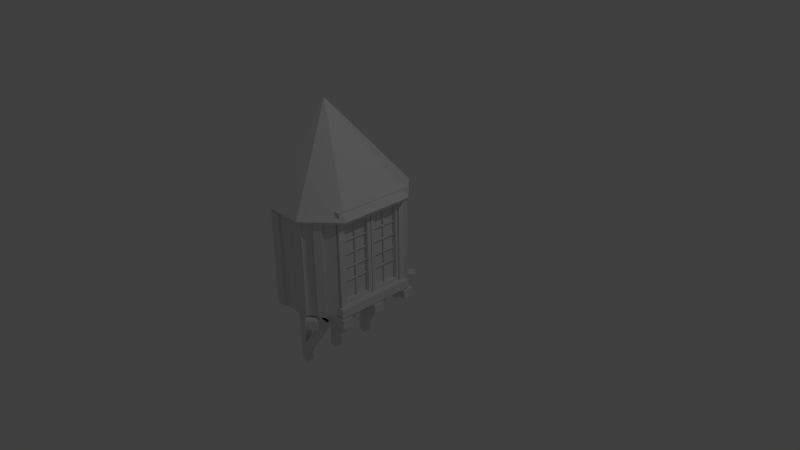 # Source: fenetre01.blend  (saved by Blender 2.72.0; exported with 4.5.12 LTS)
import bpy
from mathutils import Matrix  # noqa: F401  (used for matrix-valued properties, if any)

bpy.ops.wm.read_factory_settings(use_empty=True)
scene = bpy.context.scene
scene.name = 'Scene'

# ---- collections
col_collection_1 = bpy.data.collections.new('Collection 1'); scene.collection.children.link(col_collection_1)

# ---- world
world_world = bpy.data.worlds.new('World'); scene.world = world_world
world_world.color = (0.05088, 0.05088, 0.05088)
world_world.use_sun_shadow = False
world_world.sun_shadow_jitter_overblur = 0.0
world_world.cycles.sampling_method = 'MANUAL'
world_world.cycles.sample_map_resolution = 256

# ---- cameras
cam_camera = bpy.data.cameras.new('Camera')
cam_camera.clip_end = 100.0
cam_camera.lens = 35.0
cam_camera.sensor_width = 32.0
cam_camera.sensor_height = 18.0
cam_camera.ortho_scale = 7.314
cam_camera.dof.focus_distance = 0.0

# ---- lights
light_lamp = bpy.data.lights.new('Lamp', 'POINT')
light_lamp.transmission_factor = 0.0
light_lamp.cutoff_distance = 30.0
light_lamp.energy = 100.0
light_lamp.shadow_buffer_clip_start = 1.001
light_lamp.shadow_soft_size = 0.1
light_lamp.shadow_maximum_resolution = 0.006
light_lamp.use_absolute_resolution = True
light_lamp.cycles.use_multiple_importance_sampling = False

# ---- meshes
me_cube_022 = bpy.data.meshes.new('Cube.022')
me_cube_022.from_pydata([(-1.0, -0.1155, 0.1146), (-1.0, 0.1155, 0.1146), (1.0, 0.1155, 0.1146), (1.0, -0.1155, 0.1146), (-1.0, -0.1155, -0.1146), (-1.0, 0.1155, -0.1146), (1.0, 0.1155, -0.1146), (1.0, -0.1155, -0.1146)], [], [(4, 0, 1, 5), (5, 1, 2, 6), (6, 2, 3, 7), (7, 3, 0, 4), (0, 3, 2, 1), (7, 4, 5, 6)])
_uv = me_cube_022.uv_layers.new(name='UVMap')
_uv.uv.foreach_set('vector', [1.0, 0.1155, 0.8006, 0.1155, 0.8006, 7.451e-09, 1.0, 0.0, 0.6012, 1.0, 0.4018, 1.0, 0.4018, 0.0, 0.6012, 0.0, 1.0, 0.231, 0.8006, 0.231, 0.8006, 0.1155, 1.0, 0.1155, 0.6012, 0.0, 0.8006, 0.0, 0.8006, 1.0, 0.6012, 1.0, 0.2009, 1.0, 0.2009, 0.0, 0.4018, 0.0, 0.4018, 1.0, 0.2009, 0.0, 0.2009, 1.0, 2.851e-07, 1.0, 0.0, 0.0])
me_cube_022.use_remesh_preserve_volume = False
me_cube_022.use_remesh_preserve_attributes = False
me_cube_022.use_mirror_vertex_groups = False
me_cube_022.update()
me_cube_021 = bpy.data.meshes.new('Cube.021')
me_cube_021.from_pydata([(-1.0, -0.1155, 0.1146), (-1.0, 0.1155, 0.1146), (1.0, 0.1155, 0.1146), (1.0, -0.1155, 0.1146), (-1.0, -0.1155, -0.1146), (-1.0, 0.1155, -0.1146), (1.0, 0.1155, -0.1146), (1.0, -0.1155, -0.1146)], [], [(4, 0, 1, 5), (5, 1, 2, 6), (6, 2, 3, 7), (7, 3, 0, 4), (0, 3, 2, 1), (7, 4, 5, 6)])
_uv = me_cube_021.uv_layers.new(name='UVMap')
_uv.uv.foreach_set('vector', [1.0, 0.1155, 0.8006, 0.1155, 0.8006, 7.451e-09, 1.0, 0.0, 0.6012, 1.0, 0.4018, 1.0, 0.4018, 0.0, 0.6012, 0.0, 1.0, 0.231, 0.8006, 0.231, 0.8006, 0.1155, 1.0, 0.1155, 0.6012, 0.0, 0.8006, 0.0, 0.8006, 1.0, 0.6012, 1.0, 0.2009, 1.0, 0.2009, 0.0, 0.4018, 0.0, 0.4018, 1.0, 0.2009, 0.0, 0.2009, 1.0, 2.851e-07, 1.0, 0.0, 0.0])
me_cube_021.use_remesh_preserve_volume = False
me_cube_021.use_remesh_preserve_attributes = False
me_cube_021.use_mirror_vertex_groups = False
me_cube_021.update()
me_cube_020 = bpy.data.meshes.new('Cube.020')
me_cube_020.from_pydata([(1.0, 0.1155, 0.1146), (1.0, -0.1155, 0.1146), (-1.0, -0.1155, 0.1146), (-1.0, 0.1155, 0.1146), (1.0, 0.1155, -0.1146), (1.0, -0.1155, -0.1146), (-1.0, -0.1155, -0.1146), (-1.0, 0.1155, -0.1146)], [], [(4, 0, 1, 5), (5, 1, 2, 6), (6, 2, 3, 7), (7, 3, 0, 4), (0, 3, 2, 1), (7, 4, 5, 6)])
_uv = me_cube_020.uv_layers.new(name='UVMap')
_uv.uv.foreach_set('vector', [1.0, 0.231, 0.8006, 0.231, 0.8006, 0.1155, 1.0, 0.1155, 0.4018, 0.0, 0.6012, 0.0, 0.6012, 1.0, 0.4018, 1.0, 1.0, 0.1155, 0.8006, 0.1155, 0.8006, 7.451e-09, 1.0, 0.0, 0.8006, 1.0, 0.6012, 1.0, 0.6012, 0.0, 0.8006, 0.0, 0.4018, 0.0, 0.4018, 1.0, 0.2009, 1.0, 0.2009, 0.0, 2.851e-07, 1.0, 0.0, 0.0, 0.2009, 0.0, 0.2009, 1.0])
me_cube_020.use_remesh_preserve_volume = False
me_cube_020.use_remesh_preserve_attributes = False
me_cube_020.use_mirror_vertex_groups = False
me_cube_020.update()
me_cube_019 = bpy.data.meshes.new('Cube.019')
me_cube_019.from_pydata([(1.0, 0.1155, 0.1146), (1.0, -0.1155, 0.1146), (-1.0, -0.1155, 0.1146), (-1.0, 0.1155, 0.1146), (1.0, 0.1155, -0.1146), (1.0, -0.1155, -0.1146), (-1.0, -0.1155, -0.1146), (-1.0, 0.1155, -0.1146)], [], [(4, 0, 1, 5), (5, 1, 2, 6), (6, 2, 3, 7), (7, 3, 0, 4), (0, 3, 2, 1), (7, 4, 5, 6)])
_uv = me_cube_019.uv_layers.new(name='UVMap')
_uv.uv.foreach_set('vector', [1.0, 0.231, 0.8006, 0.231, 0.8006, 0.1155, 1.0, 0.1155, 0.4018, 0.0, 0.6012, 0.0, 0.6012, 1.0, 0.4018, 1.0, 1.0, 0.1155, 0.8006, 0.1155, 0.8006, 7.451e-09, 1.0, 0.0, 0.8006, 1.0, 0.6012, 1.0, 0.6012, 0.0, 0.8006, 0.0, 0.4018, 0.0, 0.4018, 1.0, 0.2009, 1.0, 0.2009, 0.0, 2.851e-07, 1.0, 0.0, 0.0, 0.2009, 0.0, 0.2009, 1.0])
me_cube_019.use_remesh_preserve_volume = False
me_cube_019.use_remesh_preserve_attributes = False
me_cube_019.use_mirror_vertex_groups = False
me_cube_019.update()
me_cube_018 = bpy.data.meshes.new('Cube.018')
me_cube_018.from_pydata([(-1.0, -0.1155, 0.1146), (-1.0, 0.1155, 0.1146), (1.0, 0.1155, 0.1146), (1.0, -0.1155, 0.1146), (-1.0, -0.1155, -0.1146), (-1.0, 0.1155, -0.1146), (1.0, 0.1155, -0.1146), (1.0, -0.1155, -0.1146)], [], [(4, 0, 1, 5), (5, 1, 2, 6), (6, 2, 3, 7), (7, 3, 0, 4), (0, 3, 2, 1), (7, 4, 5, 6)])
_uv = me_cube_018.uv_layers.new(name='UVMap')
_uv.uv.foreach_set('vector', [1.0, 0.1155, 0.8006, 0.1155, 0.8006, 7.451e-09, 1.0, 0.0, 0.6012, 1.0, 0.4018, 1.0, 0.4018, 0.0, 0.6012, 0.0, 1.0, 0.231, 0.8006, 0.231, 0.8006, 0.1155, 1.0, 0.1155, 0.6012, 0.0, 0.8006, 0.0, 0.8006, 1.0, 0.6012, 1.0, 0.2009, 1.0, 0.2009, 0.0, 0.4018, 0.0, 0.4018, 1.0, 0.2009, 0.0, 0.2009, 1.0, 2.851e-07, 1.0, 0.0, 0.0])
me_cube_018.use_remesh_preserve_volume = False
me_cube_018.use_remesh_preserve_attributes = False
me_cube_018.use_mirror_vertex_groups = False
me_cube_018.update()
me_cube_017 = bpy.data.meshes.new('Cube.017')
me_cube_017.from_pydata([(-1.0, -0.1155, 0.1146), (-1.0, 0.1155, 0.1146), (1.0, 0.1155, 0.1146), (1.0, -0.1155, 0.1146), (-1.0, -0.1155, -0.1146), (-1.0, 0.1155, -0.1146), (1.0, 0.1155, -0.1146), (1.0, -0.1155, -0.1146)], [], [(4, 0, 1, 5), (5, 1, 2, 6), (6, 2, 3, 7), (7, 3, 0, 4), (0, 3, 2, 1), (7, 4, 5, 6)])
_uv = me_cube_017.uv_layers.new(name='UVMap')
_uv.uv.foreach_set('vector', [1.0, 0.1155, 0.8006, 0.1155, 0.8006, 7.451e-09, 1.0, 0.0, 0.6012, 1.0, 0.4018, 1.0, 0.4018, 0.0, 0.6012, 0.0, 1.0, 0.231, 0.8006, 0.231, 0.8006, 0.1155, 1.0, 0.1155, 0.6012, 0.0, 0.8006, 0.0, 0.8006, 1.0, 0.6012, 1.0, 0.2009, 1.0, 0.2009, 0.0, 0.4018, 0.0, 0.4018, 1.0, 0.2009, 0.0, 0.2009, 1.0, 2.851e-07, 1.0, 0.0, 0.0])
me_cube_017.use_remesh_preserve_volume = False
me_cube_017.use_remesh_preserve_attributes = False
me_cube_017.use_mirror_vertex_groups = False
me_cube_017.update()
me_cube_005 = bpy.data.meshes.new('Cube.005')
me_cube_005.from_pydata([(-0.07749, -0.5787, -0.06208), (-0.07749, 0.5787, -0.06208), (0.07749, 0.5787, -0.06208), (0.07749, -0.5787, -0.06208), (-0.07749, -0.5787, 0.06208), (-0.07749, 0.5787, 0.06208), (0.07749, 0.5787, 0.06208), (0.07749, -0.5787, 0.06208)], [], [(4, 5, 1, 0), (5, 6, 2, 1), (6, 7, 3, 2), (7, 4, 0, 3), (0, 1, 2, 3), (7, 6, 5, 4)])
_uv = me_cube_005.uv_layers.new(name='UVMap')
_uv.uv.foreach_set('vector', [0.6361, 1.0, 0.6361, 0.0, 0.8181, 0.0, 0.8181, 1.0, 0.8181, 0.2678, 0.8181, 0.1339, 1.0, 0.1339, 1.0, 0.2678, 0.4542, 1.0, 0.4542, 0.0, 0.6361, 0.0, 0.6361, 1.0, 1.0, 0.0, 1.0, 0.1339, 0.8181, 0.1339, 0.8181, 2.575e-08, 0.2271, 1.0, 0.2271, 0.0, 0.4542, 0.0, 0.4542, 1.0, 0.2271, 0.0, 0.2271, 1.0, 0.0, 1.0, 1.31e-07, 0.0])
me_cube_005.use_remesh_preserve_volume = False
me_cube_005.use_remesh_preserve_attributes = False
me_cube_005.use_mirror_vertex_groups = False
me_cube_005.update()
me_cube_006 = bpy.data.meshes.new('Cube.006')
me_cube_006.from_pydata([(0.06257, -0.5464, -0.6839), (0.06257, 0.5464, -0.6839), (0.06257, 0.4645, 0.5907), (0.06257, -0.4645, 0.5907), (0.06257, -0.5464, 0.6839), (0.06257, 0.5464, 0.6839), (0.06257, 0.4645, -0.5907), (0.06257, -0.4645, -0.5907), (0.1745, -0.5464, -0.6839), (0.1745, 0.5464, -0.6839), (0.1745, 0.4645, 0.5907), (0.1745, -0.4645, 0.5907), (0.1745, -0.5464, 0.6839), (0.1745, 0.5464, 0.6839), (0.1745, 0.4645, -0.5907), (0.1745, -0.4645, -0.5907)], [], [(8, 15, 11, 12), (0, 4, 3, 7), (4, 5, 2, 3), (5, 1, 6, 2), (1, 0, 7, 6), (12, 11, 10, 13), (13, 10, 14, 9), (9, 14, 15, 8), (3, 11, 15, 7), (2, 10, 11, 3), (6, 14, 10, 2), (7, 15, 14, 6), (1, 9, 8, 0), (5, 13, 9, 1), (4, 12, 13, 5), (0, 8, 12, 4)])
_uv = me_cube_006.uv_layers.new(name='UVMap')
_uv.uv.foreach_set('vector', [0.4334, 2.422e-08, 0.4659, 0.0379, 0.4659, 0.518, 0.4334, 0.5559, 9.456e-08, 0.5559, 0.0, 9.689e-08, 0.03247, 0.0379, 0.03247, 0.518, 0.0, 9.689e-08, 0.4334, 0.0, 0.4009, 0.0379, 0.03247, 0.0379, 0.4334, 0.0, 0.4334, 0.5559, 0.4009, 0.518, 0.4009, 0.0379, 0.4334, 0.5559, 9.456e-08, 0.5559, 0.03247, 0.518, 0.4009, 0.518, 0.4334, 0.5559, 0.4659, 0.518, 0.8343, 0.518, 0.8668, 0.5559, 0.8668, 0.5559, 0.8343, 0.518, 0.8343, 0.0379, 0.8668, 0.0, 0.8668, 0.0, 0.8343, 0.0379, 0.4659, 0.0379, 0.4334, 2.422e-08, 0.9556, 0.4801, 1.0, 0.4801, 1.0, 0.9602, 0.9556, 0.9602, 0.1332, 0.5559, 0.1776, 0.5559, 0.1776, 0.9335, 0.1332, 0.9335, 1.0, 0.4801, 0.9556, 0.4801, 0.9556, 0.0, 1.0, 0.0, 0.0888, 0.5559, 0.1332, 0.5559, 0.1332, 0.9335, 0.0888, 0.9335, 0.0444, 0.5559, 0.0888, 0.5559, 0.0888, 1.0, 0.0444, 1.0, 0.9112, 0.0, 0.9556, 0.0, 0.9556, 0.5559, 0.9112, 0.5559, 2.955e-08, 0.5559, 0.0444, 0.5559, 0.0444, 1.0, 0.0, 1.0, 0.9112, 0.5559, 0.8668, 0.5559, 0.8668, 0.0, 0.9112, 0.0])
me_cube_006.use_remesh_preserve_volume = False
me_cube_006.use_remesh_preserve_attributes = False
me_cube_006.use_mirror_vertex_groups = False
me_cube_006.update()
me_cube_002 = bpy.data.meshes.new('Cube.002')
me_cube_002.from_pydata([(-0.1162, -0.2378, 0.6), (-0.1162, 0.2378, 0.6), (-0.04303, 0.2378, -0.6), (-0.04303, -0.2378, -0.6), (-0.1162, -0.2378, -0.6), (-0.1162, 0.2378, -0.6), (-0.04303, 0.2378, 0.6), (-0.04303, -0.2378, 0.6), (-0.04303, 0.1832, -0.5372), (-0.04303, -0.1832, -0.5372), (-0.04303, 0.1832, 0.5372), (-0.04303, -0.1832, 0.5372), (-0.1162, 0.1832, -0.5372), (-0.1162, -0.1832, -0.5372), (-0.1162, 0.1832, 0.5372), (-0.1162, -0.1832, 0.5372)], [], [(9, 13, 15, 11), (8, 12, 13, 9), (3, 2, 8, 9), (5, 12, 14, 1), (1, 14, 15, 0), (0, 15, 13, 4), (4, 13, 12, 5), (7, 3, 9, 11), (6, 7, 11, 10), (2, 6, 10, 8), (11, 15, 14, 10), (10, 14, 12, 8), (3, 4, 5, 2), (7, 0, 4, 3), (6, 1, 0, 7), (2, 5, 1, 6)])
_uv = me_cube_002.uv_layers.new(name='UVMap')
_uv.uv.foreach_set('vector', [0.8947, 0.8155, 0.8421, 0.8155, 0.8421, 0.0, 0.8947, 0.0, 1.0, 0.2781, 0.9474, 0.2781, 0.9474, 0.0, 1.0, 1.131e-08, 0.3421, 0.9109, 3.323e-07, 0.9109, 0.03924, 0.8632, 0.3028, 0.8632, 0.6841, 0.9109, 0.6449, 0.8632, 0.6449, 0.04767, 0.6841, 0.0, 0.6841, 0.0, 0.6449, 0.04767, 0.3813, 0.04767, 0.3421, 0.0, 0.3421, 0.0, 0.3813, 0.04767, 0.3813, 0.8632, 0.3421, 0.9109, 0.3421, 0.9109, 0.3813, 0.8632, 0.6449, 0.8632, 0.6841, 0.9109, 0.3421, 0.0, 0.3421, 0.9109, 0.3028, 0.8632, 0.3028, 0.04767, 0.0, 1.357e-07, 0.3421, 0.0, 0.3028, 0.04767, 0.03924, 0.04767, 3.323e-07, 0.9109, 0.0, 1.357e-07, 0.03924, 0.04767, 0.03924, 0.8632, 0.9474, 1.0, 0.8947, 1.0, 0.8947, 0.7219, 0.9474, 0.7219, 0.7894, 0.0, 0.8421, 0.0, 0.8421, 0.8155, 0.7894, 0.8155, 0.9474, 0.3609, 0.8947, 0.3609, 0.8947, 0.0, 0.9474, 1.131e-08, 0.6841, 0.0, 0.7368, 0.0, 0.7368, 0.9109, 0.6841, 0.9109, 0.9474, 0.7219, 0.8947, 0.7219, 0.8947, 0.3609, 0.9474, 0.3609, 0.7894, 0.9109, 0.7368, 0.9109, 0.7368, 0.0, 0.7894, 0.0])
me_cube_002.use_remesh_preserve_volume = False
me_cube_002.use_remesh_preserve_attributes = False
me_cube_002.use_mirror_vertex_groups = False
me_cube_002.update()
me_cube_003 = bpy.data.meshes.new('Cube.003')
me_cube_003.from_pydata([(0.00725, 0.1849, -0.008694), (0.00725, -0.1849, -0.008694), (-0.00725, -0.1849, -0.008694), (-0.00725, 0.1849, -0.008694), (0.00725, 0.1849, 0.008694), (0.00725, -0.1849, 0.008694), (-0.00725, -0.1849, 0.008694), (-0.00725, 0.1849, 0.008694)], [], [(4, 5, 1, 0), (5, 6, 2, 1), (6, 7, 3, 2), (7, 4, 0, 3), (0, 1, 2, 3), (7, 6, 5, 4)])
me_cube_003.use_remesh_preserve_volume = False
me_cube_003.use_remesh_preserve_attributes = False
me_cube_003.use_mirror_vertex_groups = False
me_cube_003.update()
me_cube_004 = bpy.data.meshes.new('Cube.004')
me_cube_004.from_pydata([(-0.006666, -0.006666, 0.5612), (-0.006666, 0.006666, 0.5612), (0.006666, 0.006666, 0.5612), (0.006666, -0.006666, 0.5612), (-0.006666, -0.006666, -0.5612), (-0.006666, 0.006666, -0.5612), (0.006666, 0.006666, -0.5612), (0.006666, -0.006666, -0.5612)], [], [(4, 0, 1, 5), (5, 1, 2, 6), (6, 2, 3, 7), (7, 3, 0, 4), (0, 3, 2, 1), (7, 4, 5, 6)])
me_cube_004.use_remesh_preserve_volume = False
me_cube_004.use_remesh_preserve_attributes = False
me_cube_004.use_mirror_vertex_groups = False
me_cube_004.update()
me_plane_003 = bpy.data.meshes.new('Plane.003')
me_plane_003.from_pydata([(-0.5568, -0.213, 0.0), (0.5568, -0.213, 0.0), (-0.5568, 0.213, 0.0), (0.5568, 0.213, 0.0)], [], [(0, 1, 3, 2)])
_uv = me_plane_003.uv_layers.new(name='UVMap')
_uv.uv.foreach_set('vector', [6.184e-05, 6.205e-05, 0.9999, 6.184e-05, 0.9999, 0.3825, 6.205e-05, 0.3825])
me_plane_003.use_remesh_preserve_volume = False
me_plane_003.use_remesh_preserve_attributes = False
me_plane_003.use_mirror_vertex_groups = False
me_plane_003.update()
me_plane_002 = bpy.data.meshes.new('Plane.002')
me_plane_002.from_pydata([(-0.5568, -0.213, 0.0), (0.5568, -0.213, 0.0), (-0.5568, 0.213, 0.0), (0.5568, 0.213, 0.0)], [], [(0, 1, 3, 2)])
_uv = me_plane_002.uv_layers.new(name='UVMap')
_uv.uv.foreach_set('vector', [6.184e-05, 6.205e-05, 0.9999, 6.184e-05, 0.9999, 0.3825, 6.205e-05, 0.3825])
me_plane_002.use_remesh_preserve_volume = False
me_plane_002.use_remesh_preserve_attributes = False
me_plane_002.use_mirror_vertex_groups = False
me_plane_002.update()
me_cube_007 = bpy.data.meshes.new('Cube.007')
me_cube_007.from_pydata([(-0.1096, -0.4973, -0.6986), (-0.425, -0.8127, -0.6986), (-0.3522, -0.8855, -0.6986), (-0.03682, -0.5701, -0.6986), (-0.1096, -0.4973, 0.6643), (-0.425, -0.8127, 0.6643), (-0.3522, -0.8855, 0.6643), (-0.03682, -0.5701, 0.6643), (-0.8167, -0.8079, -0.6986), (-0.8185, -0.9108, -0.6986), (-0.8167, -0.8079, 0.6643), (-0.8185, -0.9108, 0.6643)], [], [(2, 9, 8, 1), (6, 2, 3, 7), (7, 3, 0, 4), (0, 3, 2, 1), (7, 4, 5, 6), (10, 8, 9, 11), (6, 11, 9, 2), (5, 10, 11, 6), (0, 1, 5, 4), (8, 10, 5, 1)])
_uv = me_cube_007.uv_layers.new(name='UVMap')
_uv.uv.foreach_set('vector', [0.6588, 0.8276, 0.4357, 0.7438, 0.4577, 0.6961, 0.6397, 0.7787, 0.2385, 0.6957, 0.2385, 0.0001976, 0.4661, 0.0001976, 0.4661, 0.6957, 0.9473, 0.6957, 0.9473, 0.0001975, 0.9998, 0.0001975, 0.9998, 0.6957, 0.8517, 0.6961, 0.8708, 0.745, 0.6588, 0.8276, 0.6397, 0.7787, 0.4353, 0.7787, 0.4162, 0.8276, 0.2042, 0.745, 0.2232, 0.6961, 0.8944, 0.6957, 0.8944, 0.0001975, 0.9469, 0.0001975, 0.9469, 0.6957, 0.2385, 0.6957, 0.0001975, 0.6957, 0.0001975, 0.0001975, 0.2385, 0.0001976, 0.2042, 0.745, 0.02216, 0.8276, 0.0001975, 0.7799, 0.2232, 0.6961, 0.4665, 0.0001976, 0.6941, 0.0001976, 0.6941, 0.6957, 0.4665, 0.6957, 0.894, 0.0001975, 0.894, 0.6957, 0.6941, 0.6957, 0.6941, 0.0001976])
me_cube_007.use_remesh_preserve_volume = False
me_cube_007.use_remesh_preserve_attributes = False
me_cube_007.use_mirror_vertex_groups = False
me_cube_007.update()
me_plane = bpy.data.meshes.new('Plane')
me_plane.from_pydata([(0.02642, -0.8459, -2.443), (0.8088, 0.0, -2.46), (0.8189, -0.5313, -2.46), (0.4562, -0.8365, -2.448), (0.01437, 0.0002541, -2.46), (0.4116, -0.0002541, -2.46), (0.02773, -0.844, -2.296), (0.8101, 0.001962, -2.313), (0.8202, -0.5293, -2.313), (0.4575, -0.8345, -2.301), (0.01569, 0.002216, -2.313), (0.4129, 0.001708, -2.313)], [], [(1, 2, 3, 5), (0, 4, 5, 3), (7, 11, 9, 8), (6, 9, 11, 10), (1, 5, 11, 7), (4, 0, 6, 10), (5, 4, 10, 11), (3, 2, 8, 9), (0, 3, 9, 6), (2, 1, 7, 8)])
_uv = me_plane.uv_layers.new(name='UVMap')
_uv.uv.foreach_set('vector', [0.001651, 0.4929, 0.0, 0.1792, 0.2303, 0.002045, 0.2508, 0.4961, 0.5, 0.0, 0.5, 0.4997, 0.2508, 0.4961, 0.2303, 0.002045, 0.5017, 0.006794, 0.7508, 0.003622, 0.7303, 0.4977, 0.5, 0.3205, 1.0, 0.4997, 0.7303, 0.4977, 0.7508, 0.003622, 1.0, 0.0, 0.1862, 0.9687, 0.1862, 0.7342, 0.2786, 0.735, 0.2786, 0.9695, 0.09244, 0.4997, 0.09244, 0.9994, 0.0, 1.0, 2.992e-07, 0.5003, 0.1862, 0.7342, 0.1862, 0.4997, 0.2786, 0.5005, 0.2786, 0.735, 0.1849, 0.7541, 0.1862, 0.9723, 0.09374, 0.9716, 0.09244, 0.7535, 0.1862, 0.5003, 0.1849, 0.7541, 0.09244, 0.7535, 0.09374, 0.4997, 0.2786, 0.8145, 0.2786, 0.5008, 0.3711, 0.4997, 0.3711, 0.8134])
me_plane.use_remesh_preserve_volume = False
me_plane.use_remesh_preserve_attributes = False
me_plane.use_mirror_vertex_groups = False
me_plane.update()
me_cube_013 = bpy.data.meshes.new('Cube.013')
me_cube_013.from_pydata([(-0.07749, -0.5787, -0.06208), (-0.07749, 0.5787, -0.06208), (0.07749, 0.5787, -0.06208), (0.07749, -0.5787, -0.06208), (-0.07749, -0.5787, 0.06208), (-0.07749, 0.5787, 0.06208), (0.07749, 0.5787, 0.06208), (0.07749, -0.5787, 0.06208)], [], [(4, 5, 1, 0), (5, 6, 2, 1), (6, 7, 3, 2), (7, 4, 0, 3), (0, 1, 2, 3), (7, 6, 5, 4)])
_uv = me_cube_013.uv_layers.new(name='UVMap')
_uv.uv.foreach_set('vector', [0.6361, 1.0, 0.6361, 0.0, 0.8181, 0.0, 0.8181, 1.0, 0.8181, 0.2678, 0.8181, 0.1339, 1.0, 0.1339, 1.0, 0.2678, 0.4542, 1.0, 0.4542, 0.0, 0.6361, 0.0, 0.6361, 1.0, 1.0, 0.0, 1.0, 0.1339, 0.8181, 0.1339, 0.8181, 2.575e-08, 0.2271, 1.0, 0.2271, 0.0, 0.4542, 0.0, 0.4542, 1.0, 0.2271, 0.0, 0.2271, 1.0, 0.0, 1.0, 1.31e-07, 0.0])
me_cube_013.use_remesh_preserve_volume = False
me_cube_013.use_remesh_preserve_attributes = False
me_cube_013.use_mirror_vertex_groups = False
me_cube_013.update()
me_cube_012 = bpy.data.meshes.new('Cube.012')
me_cube_012.from_pydata([(-0.07749, -0.5787, -0.06208), (-0.07749, 0.5787, -0.06208), (0.07749, 0.5787, -0.06208), (0.07749, -0.5787, -0.06208), (-0.07749, -0.5787, 0.06208), (-0.07749, 0.5787, 0.06208), (0.07749, 0.5787, 0.06208), (0.07749, -0.5787, 0.06208)], [], [(4, 5, 1, 0), (5, 6, 2, 1), (6, 7, 3, 2), (7, 4, 0, 3), (0, 1, 2, 3), (7, 6, 5, 4)])
_uv = me_cube_012.uv_layers.new(name='UVMap')
_uv.uv.foreach_set('vector', [0.6361, 1.0, 0.6361, 0.0, 0.8181, 0.0, 0.8181, 1.0, 0.8181, 0.2678, 0.8181, 0.1339, 1.0, 0.1339, 1.0, 0.2678, 0.4542, 1.0, 0.4542, 0.0, 0.6361, 0.0, 0.6361, 1.0, 1.0, 0.0, 1.0, 0.1339, 0.8181, 0.1339, 0.8181, 2.575e-08, 0.2271, 1.0, 0.2271, 0.0, 0.4542, 0.0, 0.4542, 1.0, 0.2271, 0.0, 0.2271, 1.0, 0.0, 1.0, 1.31e-07, 0.0])
me_cube_012.use_remesh_preserve_volume = False
me_cube_012.use_remesh_preserve_attributes = False
me_cube_012.use_mirror_vertex_groups = False
me_cube_012.update()
me_cube_011 = bpy.data.meshes.new('Cube.011')
me_cube_011.from_pydata([(-0.07749, -0.5787, -0.06208), (-0.07749, 0.5787, -0.06208), (0.07749, 0.5787, -0.06208), (0.07749, -0.5787, -0.06208), (-0.07749, -0.5787, 0.06208), (-0.07749, 0.5787, 0.06208), (0.07749, 0.5787, 0.06208), (0.07749, -0.5787, 0.06208)], [], [(4, 5, 1, 0), (5, 6, 2, 1), (6, 7, 3, 2), (7, 4, 0, 3), (0, 1, 2, 3), (7, 6, 5, 4)])
_uv = me_cube_011.uv_layers.new(name='UVMap')
_uv.uv.foreach_set('vector', [0.6361, 1.0, 0.6361, 0.0, 0.8181, 0.0, 0.8181, 1.0, 0.8181, 0.2678, 0.8181, 0.1339, 1.0, 0.1339, 1.0, 0.2678, 0.4542, 1.0, 0.4542, 0.0, 0.6361, 0.0, 0.6361, 1.0, 1.0, 0.0, 1.0, 0.1339, 0.8181, 0.1339, 0.8181, 2.575e-08, 0.2271, 1.0, 0.2271, 0.0, 0.4542, 0.0, 0.4542, 1.0, 0.2271, 0.0, 0.2271, 1.0, 0.0, 1.0, 1.31e-07, 0.0])
me_cube_011.use_remesh_preserve_volume = False
me_cube_011.use_remesh_preserve_attributes = False
me_cube_011.use_mirror_vertex_groups = False
me_cube_011.update()
me_cube_010 = bpy.data.meshes.new('Cube.010')
me_cube_010.from_pydata([(-0.07749, -0.5787, -0.06208), (-0.07749, 0.5787, -0.06208), (0.07749, 0.5787, -0.06208), (0.07749, -0.5787, -0.06208), (-0.07749, -0.5787, 0.06208), (-0.07749, 0.5787, 0.06208), (0.07749, 0.5787, 0.06208), (0.07749, -0.5787, 0.06208)], [], [(4, 5, 1, 0), (5, 6, 2, 1), (6, 7, 3, 2), (7, 4, 0, 3), (0, 1, 2, 3), (7, 6, 5, 4)])
_uv = me_cube_010.uv_layers.new(name='UVMap')
_uv.uv.foreach_set('vector', [0.6361, 1.0, 0.6361, 0.0, 0.8181, 0.0, 0.8181, 1.0, 0.8181, 0.2678, 0.8181, 0.1339, 1.0, 0.1339, 1.0, 0.2678, 0.4542, 1.0, 0.4542, 0.0, 0.6361, 0.0, 0.6361, 1.0, 1.0, 0.0, 1.0, 0.1339, 0.8181, 0.1339, 0.8181, 2.575e-08, 0.2271, 1.0, 0.2271, 0.0, 0.4542, 0.0, 0.4542, 1.0, 0.2271, 0.0, 0.2271, 1.0, 0.0, 1.0, 1.31e-07, 0.0])
me_cube_010.use_remesh_preserve_volume = False
me_cube_010.use_remesh_preserve_attributes = False
me_cube_010.use_mirror_vertex_groups = False
me_cube_010.update()
me_cube_009 = bpy.data.meshes.new('Cube.009')
me_cube_009.from_pydata([(-0.8369, -0.9505, -0.6917), (-0.8369, -0.9505, 0.6463), (-0.8424, -0.8404, 0.6463), (-0.8424, -0.8404, -0.6917), (-0.7129, -0.9443, -0.6917), (-0.7129, -0.9443, 0.6463), (-0.7184, -0.8342, 0.6463), (-0.7184, -0.8342, -0.6917), (-0.4405, -0.9227, -0.6917), (-0.4405, -0.9227, 0.6463), (-0.4733, -0.8174, 0.6463), (-0.4733, -0.8174, -0.6917), (-0.322, -0.8857, -0.6917), (-0.322, -0.8857, 0.6463), (-0.3548, -0.7805, 0.6463), (-0.3548, -0.7805, -0.6917), (-0.29, -0.7075, -0.6917), (-0.29, -0.7075, 0.6463), (-0.212, -0.6295, 0.6463), (-0.212, -0.6295, -0.6917), (-0.2022, -0.7953, -0.6917), (-0.2022, -0.7953, 0.6463), (-0.1242, -0.7173, 0.6463), (-0.1242, -0.7173, -0.6917)], [], [(4, 5, 1, 0), (5, 6, 2, 1), (6, 7, 3, 2), (7, 4, 0, 3), (0, 1, 2, 3), (7, 6, 5, 4), (12, 13, 9, 8), (13, 14, 10, 9), (14, 15, 11, 10), (15, 12, 8, 11), (8, 9, 10, 11), (15, 14, 13, 12), (20, 21, 17, 16), (21, 22, 18, 17), (22, 23, 19, 18), (23, 20, 16, 19), (16, 17, 18, 19), (23, 22, 21, 20)])
_uv = me_cube_009.uv_layers.new(name='UVMap')
_uv.uv.foreach_set('vector', [0.1705, 1.0, 0.1705, 0.0, 0.2515, 0.0, 0.2515, 1.0, 1.0, 0.2784, 0.9241, 0.2784, 0.9241, 0.1856, 1.0, 0.1856, 0.3324, 0.0, 0.3324, 1.0, 0.2515, 1.0, 0.2515, 0.0, 0.9241, 4.455e-08, 1.0, 0.0, 1.0, 0.09279, 0.9241, 0.09279, 0.7847, 0.0, 0.7847, 1.0, 0.7127, 1.0, 0.7127, 4.455e-08, 0.7127, 0.0, 0.7127, 1.0, 0.6408, 1.0, 0.6408, 0.0, 2.463e-07, 1.0, 0.0, 0.0, 0.08526, 4.455e-08, 0.08526, 1.0, 0.9241, 0.2784, 1.0, 0.2784, 1.0, 0.3712, 0.9241, 0.3712, 0.08526, 1.0, 0.08526, 4.455e-08, 0.1705, 0.0, 0.1705, 1.0, 1.0, 0.1856, 0.9241, 0.1856, 0.9241, 0.09279, 1.0, 0.09279, 0.6408, 4.455e-08, 0.6408, 1.0, 0.5651, 1.0, 0.5651, 0.0, 0.5651, 4.455e-08, 0.5651, 1.0, 0.4894, 1.0, 0.4894, 0.0, 0.4894, 4.455e-08, 0.4894, 1.0, 0.4109, 1.0, 0.4109, 0.0, 0.9241, 0.3712, 1.0, 0.3712, 1.0, 0.464, 0.9241, 0.464, 0.3324, 1.0, 0.3324, 4.455e-08, 0.4109, 0.0, 0.4109, 1.0, 1.0, 0.5568, 0.9241, 0.5568, 0.9241, 0.464, 1.0, 0.464, 0.9241, 4.455e-08, 0.9241, 1.0, 0.8544, 1.0, 0.8544, 0.0, 0.7847, 1.0, 0.7847, 4.455e-08, 0.8544, 0.0, 0.8544, 1.0])
me_cube_009.use_remesh_preserve_volume = False
me_cube_009.use_remesh_preserve_attributes = False
me_cube_009.use_mirror_vertex_groups = False
me_cube_009.update()
me_cube_016 = bpy.data.meshes.new('Cube.016')
me_cube_016.from_pydata([(-1.0, -0.1155, 0.1146), (-1.0, 0.1155, 0.1146), (1.0, 0.1155, 0.1146), (1.0, -0.1155, 0.1146), (-1.0, -0.1155, -0.1146), (-1.0, 0.1155, -0.1146), (1.0, 0.1155, -0.1146), (1.0, -0.1155, -0.1146)], [], [(4, 0, 1, 5), (5, 1, 2, 6), (6, 2, 3, 7), (7, 3, 0, 4), (0, 3, 2, 1), (7, 4, 5, 6)])
_uv = me_cube_016.uv_layers.new(name='UVMap')
_uv.uv.foreach_set('vector', [1.0, 0.1155, 0.8006, 0.1155, 0.8006, 7.451e-09, 1.0, 0.0, 0.6012, 1.0, 0.4018, 1.0, 0.4018, 0.0, 0.6012, 0.0, 1.0, 0.231, 0.8006, 0.231, 0.8006, 0.1155, 1.0, 0.1155, 0.6012, 0.0, 0.8006, 0.0, 0.8006, 1.0, 0.6012, 1.0, 0.2009, 1.0, 0.2009, 0.0, 0.4018, 0.0, 0.4018, 1.0, 0.2009, 0.0, 0.2009, 1.0, 2.851e-07, 1.0, 0.0, 0.0])
me_cube_016.use_remesh_preserve_volume = False
me_cube_016.use_remesh_preserve_attributes = False
me_cube_016.use_mirror_vertex_groups = False
me_cube_016.update()
me_cube_014 = bpy.data.meshes.new('Cube.014')
me_cube_014.from_pydata([(-1.0, -0.1155, 0.1146), (-1.0, 0.1155, 0.1146), (1.0, 0.1155, 0.1146), (1.0, -0.1155, 0.1146), (-1.0, -0.1155, -0.1146), (-1.0, 0.1155, -0.1146), (1.0, 0.1155, -0.1146), (1.0, -0.1155, -0.1146)], [], [(4, 0, 1, 5), (5, 1, 2, 6), (6, 2, 3, 7), (7, 3, 0, 4), (0, 3, 2, 1), (7, 4, 5, 6)])
_uv = me_cube_014.uv_layers.new(name='UVMap')
_uv.uv.foreach_set('vector', [1.0, 0.1155, 0.8006, 0.1155, 0.8006, 7.451e-09, 1.0, 0.0, 0.6012, 1.0, 0.4018, 1.0, 0.4018, 0.0, 0.6012, 0.0, 1.0, 0.231, 0.8006, 0.231, 0.8006, 0.1155, 1.0, 0.1155, 0.6012, 0.0, 0.8006, 0.0, 0.8006, 1.0, 0.6012, 1.0, 0.2009, 1.0, 0.2009, 0.0, 0.4018, 0.0, 0.4018, 1.0, 0.2009, 0.0, 0.2009, 1.0, 2.851e-07, 1.0, 0.0, 0.0])
me_cube_014.use_remesh_preserve_volume = False
me_cube_014.use_remesh_preserve_attributes = False
me_cube_014.use_mirror_vertex_groups = False
me_cube_014.update()
me_cube_015 = bpy.data.meshes.new('Cube.015')
me_cube_015.from_pydata([(1.0, 0.1155, 0.1146), (1.0, -0.1155, 0.1146), (-1.0, -0.1155, 0.1146), (-1.0, 0.1155, 0.1146), (1.0, 0.1155, -0.1146), (1.0, -0.1155, -0.1146), (-1.0, -0.1155, -0.1146), (-1.0, 0.1155, -0.1146)], [], [(4, 0, 1, 5), (5, 1, 2, 6), (6, 2, 3, 7), (7, 3, 0, 4), (0, 3, 2, 1), (7, 4, 5, 6)])
_uv = me_cube_015.uv_layers.new(name='UVMap')
_uv.uv.foreach_set('vector', [1.0, 0.231, 0.8006, 0.231, 0.8006, 0.1155, 1.0, 0.1155, 0.4018, 0.0, 0.6012, 0.0, 0.6012, 1.0, 0.4018, 1.0, 1.0, 0.1155, 0.8006, 0.1155, 0.8006, 7.451e-09, 1.0, 0.0, 0.8006, 1.0, 0.6012, 1.0, 0.6012, 0.0, 0.8006, 0.0, 0.4018, 0.0, 0.4018, 1.0, 0.2009, 1.0, 0.2009, 0.0, 2.851e-07, 1.0, 0.0, 0.0, 0.2009, 0.0, 0.2009, 1.0])
me_cube_015.use_remesh_preserve_volume = False
me_cube_015.use_remesh_preserve_attributes = False
me_cube_015.use_mirror_vertex_groups = False
me_cube_015.update()
me_plane_001 = bpy.data.meshes.new('Plane.001')
me_plane_001.from_pydata([(-0.002457, -0.9217, -1.083), (-0.03295, 0.0, -0.05118), (0.9274, 0.0, -1.116), (0.9274, -0.4961, -1.116), (0.5075, -0.9138, -1.104), (0.03049, -0.9531, -1.032), (0.0, 0.0, 0.1754), (0.9604, 0.0, -1.065), (0.9604, -0.5275, -1.065), (0.5405, -0.9453, -1.053)], [], [(4, 1, 3), (0, 1, 4), (3, 1, 2), (9, 8, 6), (5, 9, 6), (8, 7, 6), (4, 3, 8, 9), (0, 4, 9, 5), (3, 2, 7, 8), (1, 0, 5, 6)])
_uv = me_plane_001.uv_layers.new(name='UVMap')
_uv.uv.foreach_set('vector', [0.4927, 0.3374, 0.0001346, 0.2573, 0.4927, 0.1397, 0.4034, 0.4825, 0.0001346, 0.2573, 0.4927, 0.3374, 0.4927, 0.1397, 0.0001346, 0.2573, 0.4037, 0.0001346, 0.5786, 0.09964, 0.7494, 0.0001346, 0.9254, 0.5237, 0.493, 0.2469, 0.5786, 0.09964, 0.9254, 0.5237, 0.7494, 0.0001346, 0.9254, 0.0001346, 0.9254, 0.5237, 0.6457, 0.5993, 0.8434, 0.5998, 0.8434, 0.6227, 0.6457, 0.6222, 0.493, 0.5239, 0.6457, 0.5993, 0.6457, 0.6222, 0.493, 0.5468, 0.8434, 0.5998, 0.9906, 0.5239, 0.9999, 0.542, 0.8434, 0.6227, 0.9257, 0.4612, 0.9523, 0.0001346, 0.9741, 0.006909, 0.9741, 0.5203])
me_plane_001.use_remesh_preserve_volume = False
me_plane_001.use_remesh_preserve_attributes = False
me_plane_001.use_mirror_vertex_groups = False
me_plane_001.update()

# ---- objects
ob_blocfenetre = bpy.data.objects.new('BlocFenetre', None)
ob_potence_002 = bpy.data.objects.new('Potence.002', None)
ob_potence01_002 = bpy.data.objects.new('Potence01.002', me_cube_022)
ob_potence03_002 = bpy.data.objects.new('Potence03.002', me_cube_021)
ob_potence02_002 = bpy.data.objects.new('Potence02.002', me_cube_020)
ob_potence_001 = bpy.data.objects.new('Potence.001', None)
ob_potence02_001 = bpy.data.objects.new('Potence02.001', me_cube_019)
ob_potence03_001 = bpy.data.objects.new('Potence03.001', me_cube_018)
ob_potence01_001 = bpy.data.objects.new('Potence01.001', me_cube_017)
ob_fenetredouble = bpy.data.objects.new('FenetreDouble', None)
ob_barrefenetre_001 = bpy.data.objects.new('BarreFenetre.001', me_cube_005)
ob_tourfenetre_002 = bpy.data.objects.new('TourFenetre.002', me_cube_006)
ob_fenetre_001 = bpy.data.objects.new('Fenetre.001', None)
ob_tourfenetre_001 = bpy.data.objects.new('TourFenetre.001', me_cube_002)
ob_barreau01_001 = bpy.data.objects.new('Barreau01.001', me_cube_003)
ob_barreau02_001 = bpy.data.objects.new('Barreau02.001', me_cube_003)
ob_barreau03_001 = bpy.data.objects.new('Barreau03.001', me_cube_003)
ob_barreau04_001 = bpy.data.objects.new('Barreau04.001', me_cube_003)
ob_barreau05_001 = bpy.data.objects.new('Barreau05.001', me_cube_004)
ob_vitre_001 = bpy.data.objects.new('Vitre.001', me_plane_003)
ob_barrefenetre = bpy.data.objects.new('BarreFenetre', me_cube_005)
ob_fenetre = bpy.data.objects.new('Fenetre', None)
ob_barreau05 = bpy.data.objects.new('Barreau05', me_cube_004)
ob_barreau04 = bpy.data.objects.new('Barreau04', me_cube_003)
ob_vitre = bpy.data.objects.new('Vitre', me_plane_002)
ob_barreau03 = bpy.data.objects.new('Barreau03', me_cube_003)
ob_barreau02 = bpy.data.objects.new('Barreau02', me_cube_003)
ob_barreau01 = bpy.data.objects.new('Barreau01', me_cube_003)
ob_tourfenetre = bpy.data.objects.new('TourFenetre', me_cube_002)
ob_mur = bpy.data.objects.new('Mur', me_cube_007)
ob_sol = bpy.data.objects.new('Sol', me_plane)
ob_poutresdessous = bpy.data.objects.new('PoutresDessous', None)
ob_poutredessous04_001 = bpy.data.objects.new('PoutreDessous04.001', me_cube_013)
ob_poutredessous04 = bpy.data.objects.new('PoutreDessous04', me_cube_012)
ob_poutredessous03 = bpy.data.objects.new('PoutreDessous03', me_cube_011)
ob_poutredessous02 = bpy.data.objects.new('PoutreDessous02', me_cube_010)
ob_poutredessous = bpy.data.objects.new('PoutreDessous', me_cube_010)
ob_poutrescote = bpy.data.objects.new('PoutresCote', me_cube_009)
ob_potence = bpy.data.objects.new('Potence', None)
ob_potence01 = bpy.data.objects.new('Potence01', me_cube_016)
ob_potence03 = bpy.data.objects.new('Potence03', me_cube_014)
ob_potence02 = bpy.data.objects.new('Potence02', me_cube_015)
ob_toit = bpy.data.objects.new('Toit', me_plane_001)
ob_lamp = bpy.data.objects.new('Lamp', light_lamp)
ob_camera = bpy.data.objects.new('Camera', cam_camera)

# ---- transforms, parenting, visibility, modifiers, constraints
ob_blocfenetre.location = (-0.7444, 0.0, 0.0)
ob_blocfenetre.empty_image_offset = (0.0, 0.0)
ob_blocfenetre.lineart.crease_threshold = 0.0
ob_potence_002.parent = ob_blocfenetre
ob_potence_002.matrix_parent_inverse = Matrix(((1.0, 0.0, 0.0, 0.7444), (0.0, 1.0, 0.0, 0.0), (0.0, 0.0, 1.0, 0.0), (0.0, 0.0, 0.0, 1.0)))
ob_potence_002.location = (-0.5795, 0.544, -0.8689)
ob_potence_002.scale = (0.4666, 0.4666, 0.4666)
ob_potence_002.empty_image_offset = (0.0, 0.0)
ob_potence_002.lineart.crease_threshold = 0.0
ob_potence01_002.parent = ob_potence_002
ob_potence01_002.location = (-0.009416, 0.0, -0.8021)
ob_potence01_002.rotation_euler = (-0.0, 2.17, -0.0)
ob_potence01_002.lineart.crease_threshold = 0.0
ob_potence03_002.parent = ob_potence_002
ob_potence03_002.location = (0.0, 0.0, 0.0)
ob_potence03_002.lineart.crease_threshold = 0.0
ob_potence02_002.parent = ob_potence_002
ob_potence02_002.location = (-0.6149, 0.0, -0.9981)
ob_potence02_002.rotation_euler = (-3.142, -1.571, 0.0)
ob_potence02_002.lineart.crease_threshold = 0.0
ob_potence_001.parent = ob_blocfenetre
ob_potence_001.matrix_parent_inverse = Matrix(((1.0, 0.0, 0.0, 0.7444), (0.0, 1.0, 0.0, 0.0), (0.0, 0.0, 1.0, 0.0), (0.0, 0.0, 0.0, 1.0)))
ob_potence_001.location = (-0.5795, -0.5172, -0.8689)
ob_potence_001.scale = (0.4666, 0.4666, 0.4666)
ob_potence_001.empty_image_offset = (0.0, 0.0)
ob_potence_001.lineart.crease_threshold = 0.0
ob_potence02_001.parent = ob_potence_001
ob_potence02_001.location = (-0.6149, 0.0, -0.9981)
ob_potence02_001.rotation_euler = (-3.142, -1.571, 0.0)
ob_potence02_001.lineart.crease_threshold = 0.0
ob_potence03_001.parent = ob_potence_001
ob_potence03_001.location = (0.0, 0.0, 0.0)
ob_potence03_001.lineart.crease_threshold = 0.0
ob_potence01_001.parent = ob_potence_001
ob_potence01_001.location = (-0.009416, 0.0, -0.8021)
ob_potence01_001.rotation_euler = (-0.0, 2.17, -0.0)
ob_potence01_001.lineart.crease_threshold = 0.0
ob_fenetredouble.parent = ob_blocfenetre
ob_fenetredouble.matrix_parent_inverse = Matrix(((1.0, 0.0, 0.0, 0.7444), (0.0, 1.0, 0.0, 0.0), (0.0, 0.0, 1.0, 0.0), (0.0, 0.0, 0.0, 1.0)))
ob_fenetredouble.location = (0.0, 0.0, 0.0)
ob_fenetredouble.empty_image_offset = (0.0, 0.0)
ob_fenetredouble.lineart.crease_threshold = 0.0
ob_barrefenetre_001.parent = ob_fenetredouble
ob_barrefenetre_001.matrix_parent_inverse = Matrix(((1.0, 0.0, 0.0, 0.0), (0.0, 1.0, 0.0, -0.2403), (0.0, 0.0, 1.0, 0.0), (0.0, 0.0, 0.0, 1.0)))
ob_barrefenetre_001.location = (-0.03634, 0.2417, 0.7193)
ob_barrefenetre_001.hide_viewport = True
ob_barrefenetre_001.lineart.crease_threshold = 0.0
ob_tourfenetre_002.parent = ob_fenetredouble
ob_tourfenetre_002.location = (-0.1884, 0.0, -0.01657)
ob_tourfenetre_002.lineart.crease_threshold = 0.0
ob_fenetre_001.parent = ob_fenetredouble
ob_fenetre_001.matrix_parent_inverse = Matrix(((1.0, 0.0, 0.0, 0.0), (0.0, 1.0, 0.0, -0.2403), (0.0, 0.0, 1.0, 0.0), (0.0, 0.0, 0.0, 1.0)))
ob_fenetre_001.location = (-0.07313, 0.4742, 0.1843)
ob_fenetre_001.empty_image_offset = (0.0, 0.0)
ob_fenetre_001.hide_viewport = True
ob_fenetre_001.lineart.crease_threshold = 0.0
ob_tourfenetre_001.parent = ob_fenetre_001
ob_tourfenetre_001.matrix_parent_inverse = Matrix(((1.0, 0.0, 0.0, 0.07313), (0.0, 1.0, 0.0, 0.009894), (0.0, 0.0, 1.0, -0.1843), (0.0, 0.0, 0.0, 1.0)))
ob_tourfenetre_001.location = (0.0, 0.0, 0.0)
ob_tourfenetre_001.lineart.crease_threshold = 0.0
ob_barreau01_001.parent = ob_fenetre_001
ob_barreau01_001.matrix_parent_inverse = Matrix(((1.0, 0.0, 0.0, 0.07313), (0.0, 1.0, 0.0, 0.009894), (0.0, 0.0, 1.0, -0.1843), (0.0, 0.0, 0.0, 1.0)))
ob_barreau01_001.location = (-0.08044, 0.0, 0.1176)
ob_barreau01_001.lineart.crease_threshold = 0.0
ob_barreau02_001.parent = ob_fenetre_001
ob_barreau02_001.matrix_parent_inverse = Matrix(((1.0, 0.0, 0.0, 0.07313), (0.0, 1.0, 0.0, 0.009894), (0.0, 0.0, 1.0, -0.1843), (0.0, 0.0, 0.0, 1.0)))
ob_barreau02_001.location = (-0.08044, 0.0, 0.3072)
ob_barreau02_001.lineart.crease_threshold = 0.0
ob_barreau03_001.parent = ob_fenetre_001
ob_barreau03_001.matrix_parent_inverse = Matrix(((1.0, 0.0, 0.0, 0.07313), (0.0, 1.0, 0.0, 0.009894), (0.0, 0.0, 1.0, -0.1843), (0.0, 0.0, 0.0, 1.0)))
ob_barreau03_001.location = (-0.08044, 0.0, -0.07617)
ob_barreau03_001.lineart.crease_threshold = 0.0
ob_barreau04_001.parent = ob_fenetre_001
ob_barreau04_001.matrix_parent_inverse = Matrix(((1.0, 0.0, 0.0, 0.07313), (0.0, 1.0, 0.0, 0.009894), (0.0, 0.0, 1.0, -0.1843), (0.0, 0.0, 0.0, 1.0)))
ob_barreau04_001.location = (-0.08044, 0.0, -0.2666)
ob_barreau04_001.lineart.crease_threshold = 0.0
ob_barreau05_001.parent = ob_fenetre_001
ob_barreau05_001.matrix_parent_inverse = Matrix(((1.0, 0.0, 0.0, 0.07313), (0.0, 1.0, 0.0, 0.009894), (0.0, 0.0, 1.0, -0.1843), (0.0, 0.0, 0.0, 1.0)))
ob_barreau05_001.location = (-0.07945, 0.0, 0.0)
ob_barreau05_001.lineart.crease_threshold = 0.0
ob_vitre_001.parent = ob_fenetre_001
ob_vitre_001.matrix_parent_inverse = Matrix(((1.0, 0.0, 0.0, 0.07313), (0.0, 1.0, 0.0, -0.2339), (0.0, 0.0, 1.0, -0.1843), (0.0, 0.0, 0.0, 1.0)))
ob_vitre_001.location = (-0.09836, 0.2617, -0.001305)
ob_vitre_001.rotation_euler = (-0.0, 1.571, 0.0)
ob_vitre_001.lineart.crease_threshold = 0.0
ob_barrefenetre.parent = ob_fenetredouble
ob_barrefenetre.matrix_parent_inverse = Matrix(((1.0, 0.0, 0.0, 0.0), (0.0, 1.0, 0.0, -0.2403), (0.0, 0.0, 1.0, 0.0), (0.0, 0.0, 0.0, 1.0)))
ob_barrefenetre.location = (-0.03634, 0.2417, -0.6488)
ob_barrefenetre.lineart.crease_threshold = 0.0
ob_fenetre.parent = ob_fenetredouble
ob_fenetre.matrix_parent_inverse = Matrix(((1.0, 0.0, 0.0, 0.0), (0.0, 1.0, 0.0, -0.2403), (0.0, 0.0, 1.0, 0.0), (0.0, 0.0, 0.0, 1.0)))
ob_fenetre.location = (-0.07313, -0.009894, 0.1843)
ob_fenetre.empty_image_offset = (0.0, 0.0)
ob_fenetre.lineart.crease_threshold = 0.0
ob_barreau05.parent = ob_fenetre
ob_barreau05.matrix_parent_inverse = Matrix(((1.0, 0.0, 0.0, 0.07313), (0.0, 1.0, 0.0, 0.009894), (0.0, 0.0, 1.0, -0.1843), (0.0, 0.0, 0.0, 1.0)))
ob_barreau05.location = (-0.07945, 0.0, 0.0)
ob_barreau05.lineart.crease_threshold = 0.0
ob_barreau04.parent = ob_fenetre
ob_barreau04.matrix_parent_inverse = Matrix(((1.0, 0.0, 0.0, 0.07313), (0.0, 1.0, 0.0, 0.009894), (0.0, 0.0, 1.0, -0.1843), (0.0, 0.0, 0.0, 1.0)))
ob_barreau04.location = (-0.08044, 0.0, -0.2666)
ob_barreau04.lineart.crease_threshold = 0.0
ob_vitre.parent = ob_fenetre
ob_vitre.matrix_parent_inverse = Matrix(((1.0, 0.0, 0.0, 0.07313), (0.0, 1.0, 0.0, 0.2502), (0.0, 0.0, 1.0, -0.1843), (0.0, 0.0, 0.0, 1.0)))
ob_vitre.location = (-0.09836, -0.2398, -0.001305)
ob_vitre.rotation_euler = (-0.0, 1.571, 0.0)
ob_vitre.lineart.crease_threshold = 0.0
ob_barreau03.parent = ob_fenetre
ob_barreau03.matrix_parent_inverse = Matrix(((1.0, 0.0, 0.0, 0.07313), (0.0, 1.0, 0.0, 0.009894), (0.0, 0.0, 1.0, -0.1843), (0.0, 0.0, 0.0, 1.0)))
ob_barreau03.location = (-0.08044, 0.0, -0.07617)
ob_barreau03.lineart.crease_threshold = 0.0
ob_barreau02.parent = ob_fenetre
ob_barreau02.matrix_parent_inverse = Matrix(((1.0, 0.0, 0.0, 0.07313), (0.0, 1.0, 0.0, 0.009894), (0.0, 0.0, 1.0, -0.1843), (0.0, 0.0, 0.0, 1.0)))
ob_barreau02.location = (-0.08044, 0.0, 0.3072)
ob_barreau02.lineart.crease_threshold = 0.0
ob_barreau01.parent = ob_fenetre
ob_barreau01.matrix_parent_inverse = Matrix(((1.0, 0.0, 0.0, 0.07313), (0.0, 1.0, 0.0, 0.009894), (0.0, 0.0, 1.0, -0.1843), (0.0, 0.0, 0.0, 1.0)))
ob_barreau01.location = (-0.08044, 0.0, 0.1176)
ob_barreau01.lineart.crease_threshold = 0.0
ob_tourfenetre.parent = ob_fenetre
ob_tourfenetre.matrix_parent_inverse = Matrix(((1.0, 0.0, 0.0, 0.07313), (0.0, 1.0, 0.0, 0.009894), (0.0, 0.0, 1.0, -0.1843), (0.0, 0.0, 0.0, 1.0)))
ob_tourfenetre.location = (0.0, 0.0, 0.0)
ob_tourfenetre.lineart.crease_threshold = 0.0
ob_mur.parent = ob_blocfenetre
ob_mur.matrix_parent_inverse = Matrix(((1.0, 0.0, 0.0, 0.7444), (0.0, 1.0, 0.0, 0.0), (0.0, 0.0, 1.0, 0.0), (0.0, 0.0, 0.0, 1.0)))
ob_mur.location = (4.47e-08, 1.192e-07, 3.725e-09)
ob_mur.lineart.crease_threshold = 0.0
_m = ob_mur.modifiers.new('Mirror', 'MIRROR')
_m.use_axis = (False, True, False)
ob_sol.parent = ob_blocfenetre
ob_sol.matrix_parent_inverse = Matrix(((1.0, 0.0, 0.0, 0.7444), (0.0, 1.0, 0.0, 0.0), (0.0, 0.0, 1.0, 0.0), (0.0, 0.0, 0.0, 1.0)))
ob_sol.location = (-0.8453, -0.01571, 1.7)
ob_sol.lineart.crease_threshold = 0.0
_m = ob_sol.modifiers.new('Mirror', 'MIRROR')
_m.use_axis = (False, True, False)
ob_poutresdessous.parent = ob_blocfenetre
ob_poutresdessous.matrix_parent_inverse = Matrix(((1.0, 0.0, 0.0, 0.7444), (0.0, 1.0, 0.0, 0.0), (0.0, 0.0, 1.0, 0.0), (0.0, 0.0, 0.0, 1.0)))
ob_poutresdessous.location = (-0.8163, 0.0, -0.8634)
ob_poutresdessous.empty_image_offset = (0.0, 0.0)
ob_poutresdessous.lineart.crease_threshold = 0.0
ob_poutredessous04_001.parent = ob_poutresdessous
ob_poutredessous04_001.matrix_parent_inverse = Matrix(((1.0, 0.0, 0.0, 0.8163), (0.0, 1.0, 0.0, 0.0), (0.0, 0.0, 1.0, 0.8634), (0.0, 0.0, 0.0, 1.0)))
ob_poutredessous04_001.location = (-0.6245, 0.5452, -0.7846)
ob_poutredessous04_001.rotation_euler = (0.0, -0.0, 2.356)
ob_poutredessous04_001.lineart.crease_threshold = 0.0
ob_poutredessous04.parent = ob_poutresdessous
ob_poutredessous04.matrix_parent_inverse = Matrix(((1.0, 0.0, 0.0, 0.8163), (0.0, 1.0, 0.0, 0.0), (0.0, 0.0, 1.0, 0.8634), (0.0, 0.0, 0.0, 1.0)))
ob_poutredessous04.location = (-0.6245, -0.4962, -0.7846)
ob_poutredessous04.rotation_euler = (0.0, -0.0, 0.7854)
ob_poutredessous04.lineart.crease_threshold = 0.0
ob_poutredessous03.parent = ob_poutresdessous
ob_poutredessous03.matrix_parent_inverse = Matrix(((1.0, 0.0, 0.0, 0.8163), (0.0, 1.0, 0.0, 0.0), (0.0, 0.0, 1.0, 0.8634), (0.0, 0.0, 0.0, 1.0)))
ob_poutredessous03.location = (-0.5079, 0.5455, -0.7846)
ob_poutredessous03.rotation_euler = (0.0, -0.0, 1.571)
ob_poutredessous03.lineart.crease_threshold = 0.0
ob_poutredessous02.parent = ob_poutresdessous
ob_poutredessous02.matrix_parent_inverse = Matrix(((1.0, 0.0, 0.0, 0.8163), (0.0, 1.0, 0.0, 0.0), (0.0, 0.0, 1.0, 0.8634), (0.0, 0.0, 0.0, 1.0)))
ob_poutredessous02.location = (-0.5079, -0.5223, -0.7846)
ob_poutredessous02.rotation_euler = (0.0, -0.0, 1.571)
ob_poutredessous02.lineart.crease_threshold = 0.0
ob_poutredessous.parent = ob_poutresdessous
ob_poutredessous.matrix_parent_inverse = Matrix(((1.0, 0.0, 0.0, 0.8163), (0.0, 1.0, 0.0, 0.0), (0.0, 0.0, 1.0, 0.8634), (0.0, 0.0, 0.0, 1.0)))
ob_poutredessous.location = (-0.5079, 0.01268, -0.7846)
ob_poutredessous.rotation_euler = (0.0, -0.0, 1.571)
ob_poutredessous.lineart.crease_threshold = 0.0
ob_poutrescote.parent = ob_blocfenetre
ob_poutrescote.matrix_parent_inverse = Matrix(((1.0, 0.0, 0.0, 0.7444), (0.0, 1.0, 0.0, 0.0), (0.0, 0.0, 1.0, 0.0), (0.0, 0.0, 0.0, 1.0)))
ob_poutrescote.location = (5.96e-08, 0.0, -1.863e-09)
ob_poutrescote.lineart.crease_threshold = 0.0
_m = ob_poutrescote.modifiers.new('Mirror', 'MIRROR')
_m.use_axis = (False, True, False)
ob_potence.parent = ob_blocfenetre
ob_potence.matrix_parent_inverse = Matrix(((1.0, 0.0, 0.0, 0.7444), (0.0, 1.0, 0.0, 0.0), (0.0, 0.0, 1.0, 0.0), (0.0, 0.0, 0.0, 1.0)))
ob_potence.location = (-0.5795, 0.0, -0.8689)
ob_potence.scale = (0.4666, 0.4666, 0.4666)
ob_potence.empty_image_offset = (0.0, 0.0)
ob_potence.lineart.crease_threshold = 0.0
ob_potence01.parent = ob_potence
ob_potence01.location = (-0.009416, 0.0, -0.8021)
ob_potence01.rotation_euler = (-0.0, 2.17, -0.0)
ob_potence01.lineart.crease_threshold = 0.0
ob_potence03.parent = ob_potence
ob_potence03.location = (0.0, 0.0, 0.0)
ob_potence03.lineart.crease_threshold = 0.0
ob_potence02.parent = ob_potence
ob_potence02.location = (-0.6149, 0.0, -0.9981)
ob_potence02.rotation_euler = (-3.142, -1.571, 0.0)
ob_potence02.lineart.crease_threshold = 0.0
ob_toit.parent = ob_blocfenetre
ob_toit.matrix_parent_inverse = Matrix(((1.0, 0.0, 0.0, 0.7444), (0.0, 1.0, 0.0, 0.0), (0.0, 0.0, 1.0, 0.0), (0.0, 0.0, 0.0, 1.0)))
ob_toit.location = (-0.8453, -0.01571, 1.736)
ob_toit.lineart.crease_threshold = 0.0
_m = ob_toit.modifiers.new('Mirror', 'MIRROR')
_m.use_axis = (False, True, False)
ob_lamp.location = (4.076, 1.005, 5.904)
ob_lamp.rotation_euler = (0.6503, 0.05522, 1.866)
ob_lamp.lock_rotations_4d = False
ob_lamp.empty_display_type = 'ARROWS'
ob_lamp.color = (0.0, 0.0, 0.0, 0.0)
ob_lamp.lineart.crease_threshold = 0.0
ob_camera.location = (7.481, -6.508, 5.344)
ob_camera.rotation_euler = (1.109, 0.01082, 0.8149)
ob_camera.lock_rotations_4d = False
ob_camera.empty_display_type = 'ARROWS'
ob_camera.color = (0.0, 0.0, 0.0, 0.0)
ob_camera.display_type = 'WIRE'
ob_camera.lineart.crease_threshold = 0.0

# ---- collection membership
col_collection_1.objects.link(ob_blocfenetre)
col_collection_1.objects.link(ob_potence_002)
col_collection_1.objects.link(ob_potence01_002)
col_collection_1.objects.link(ob_potence03_002)
col_collection_1.objects.link(ob_potence02_002)
col_collection_1.objects.link(ob_potence_001)
col_collection_1.objects.link(ob_potence02_001)
col_collection_1.objects.link(ob_potence03_001)
col_collection_1.objects.link(ob_potence01_001)
col_collection_1.objects.link(ob_fenetredouble)
col_collection_1.objects.link(ob_barrefenetre_001)
col_collection_1.objects.link(ob_tourfenetre_002)
col_collection_1.objects.link(ob_fenetre_001)
col_collection_1.objects.link(ob_tourfenetre_001)
col_collection_1.objects.link(ob_barreau01_001)
col_collection_1.objects.link(ob_barreau02_001)
col_collection_1.objects.link(ob_barreau03_001)
col_collection_1.objects.link(ob_barreau04_001)
col_collection_1.objects.link(ob_barreau05_001)
col_collection_1.objects.link(ob_vitre_001)
col_collection_1.objects.link(ob_barrefenetre)
col_collection_1.objects.link(ob_fenetre)
col_collection_1.objects.link(ob_barreau05)
col_collection_1.objects.link(ob_barreau04)
col_collection_1.objects.link(ob_vitre)
col_collection_1.objects.link(ob_barreau03)
col_collection_1.objects.link(ob_barreau02)
col_collection_1.objects.link(ob_barreau01)
col_collection_1.objects.link(ob_tourfenetre)
col_collection_1.objects.link(ob_mur)
col_collection_1.objects.link(ob_sol)
col_collection_1.objects.link(ob_poutresdessous)
col_collection_1.objects.link(ob_poutredessous04_001)
col_collection_1.objects.link(ob_poutredessous04)
col_collection_1.objects.link(ob_poutredessous03)
col_collection_1.objects.link(ob_poutredessous02)
col_collection_1.objects.link(ob_poutredessous)
col_collection_1.objects.link(ob_poutrescote)
col_collection_1.objects.link(ob_potence)
col_collection_1.objects.link(ob_potence01)
col_collection_1.objects.link(ob_potence03)
col_collection_1.objects.link(ob_potence02)
col_collection_1.objects.link(ob_toit)
col_collection_1.objects.link(ob_lamp)
col_collection_1.objects.link(ob_camera)

# ---- scene / render settings (as saved in the file)
scene.camera = ob_camera
scene.frame_start = 1; scene.frame_end = 250; scene.frame_set(2)
scene.render.engine = 'CYCLES'
scene.render.resolution_percentage = 50
scene.render.dither_intensity = 0.0
scene.cycles.use_denoising = False
scene.cycles.samples = 10
scene.cycles.sampling_pattern = 'TABULATED_SOBOL'
scene.cycles.light_sampling_threshold = 0.0
scene.cycles.use_adaptive_sampling = False
scene.cycles.use_light_tree = False
scene.cycles.blur_glossy = 0.0
scene.cycles.pixel_filter_type = 'GAUSSIAN'
scene.cycles.sample_clamp_indirect = 0.0
scene.view_settings.view_transform = 'Standard'
bpy.context.view_layer.update()
